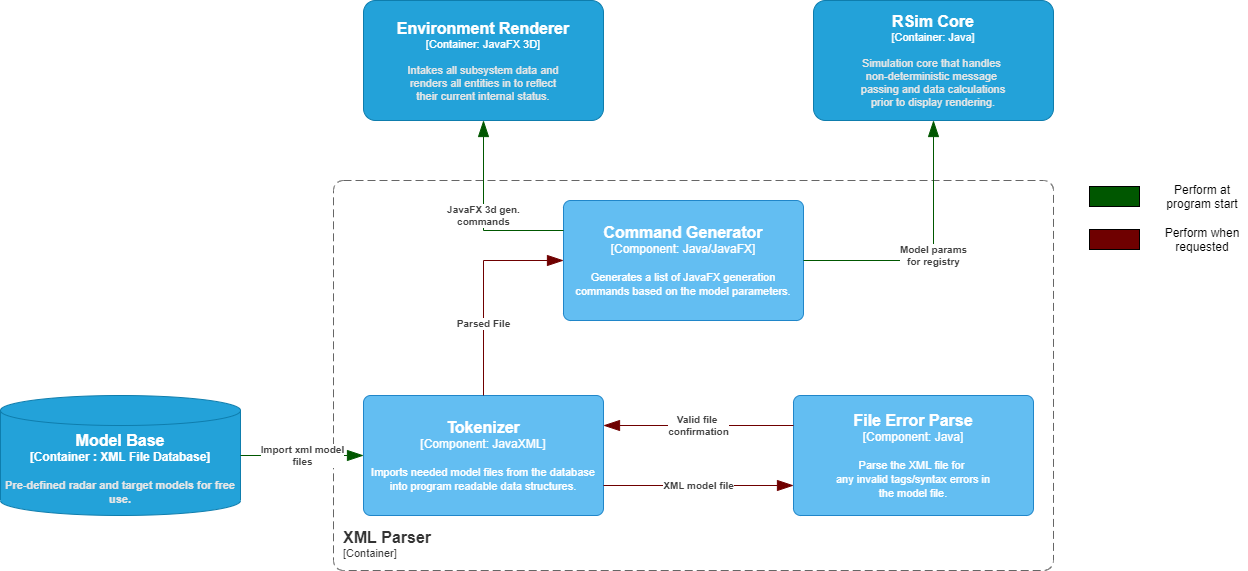

The diagram above was exported from draw.io. Its source (the exported page's mxGraphModel, read from the mxfile embedded in the PNG):
<mxGraphModel dx="1402" dy="165" grid="0" gridSize="10" guides="1" tooltips="1" connect="1" arrows="1" fold="1" page="0" pageScale="1" pageWidth="850" pageHeight="1100" background="#ffffff" math="0" shadow="0">
  <root>
    <mxCell id="0" />
    <mxCell id="1" parent="0" />
    <object placeholders="1" c4Name="XML Parser" c4Type="ContainerScopeBoundary" c4Application="Container" label="&lt;font style=&quot;font-size: 16px&quot;&gt;&lt;b&gt;&lt;div style=&quot;text-align: left&quot;&gt;%c4Name%&lt;/div&gt;&lt;/b&gt;&lt;/font&gt;&lt;div style=&quot;text-align: left&quot;&gt;[%c4Application%]&lt;/div&gt;" id="2">
      <mxCell style="rounded=1;fontSize=11;whiteSpace=wrap;html=1;dashed=1;arcSize=20;fillColor=none;strokeColor=#666666;fontColor=#333333;labelBackgroundColor=none;align=left;verticalAlign=bottom;labelBorderColor=none;spacingTop=0;spacing=10;dashPattern=8 4;metaEdit=1;rotatable=0;perimeter=rectanglePerimeter;noLabel=0;labelPadding=0;allowArrows=0;connectable=0;expand=0;recursiveResize=0;editable=1;pointerEvents=0;absoluteArcSize=1;points=[[0.25,0,0],[0.5,0,0],[0.75,0,0],[1,0.25,0],[1,0.5,0],[1,0.75,0],[0.75,1,0],[0.5,1,0],[0.25,1,0],[0,0.75,0],[0,0.5,0],[0,0.25,0]];" parent="1" vertex="1">
        <mxGeometry x="50" y="670" width="720" height="390" as="geometry" />
      </mxCell>
    </object>
    <object placeholders="1" c4Name="RSim Core" c4Type="Container" c4Technology="Java" c4Description="Simulation core that handles &#10;non-deterministic message &#10;passing and data calculations&#10;prior to display rendering." label="&lt;font style=&quot;font-size: 16px&quot;&gt;&lt;b&gt;%c4Name%&lt;/b&gt;&lt;/font&gt;&lt;div&gt;[%c4Type%: %c4Technology%]&lt;/div&gt;&lt;br&gt;&lt;div&gt;&lt;font style=&quot;font-size: 11px&quot;&gt;&lt;font color=&quot;#E6E6E6&quot;&gt;%c4Description%&lt;/font&gt;&lt;/div&gt;" id="6">
      <mxCell style="rounded=1;whiteSpace=wrap;html=1;fontSize=11;labelBackgroundColor=none;fillColor=#23A2D9;fontColor=#ffffff;align=center;arcSize=10;strokeColor=#0E7DAD;metaEdit=1;resizable=0;points=[[0.25,0,0],[0.5,0,0],[0.75,0,0],[1,0.25,0],[1,0.5,0],[1,0.75,0],[0.75,1,0],[0.5,1,0],[0.25,1,0],[0,0.75,0],[0,0.5,0],[0,0.25,0]];" parent="1" vertex="1">
        <mxGeometry x="530" y="490" width="240" height="120" as="geometry" />
      </mxCell>
    </object>
    <object placeholders="1" c4Name="Environment Renderer" c4Type="Container" c4Technology="JavaFX 3D" c4Description="Intakes all subsystem data and&#10;renders all entities in to reflect&#10;their current internal status." label="&lt;font style=&quot;font-size: 16px&quot;&gt;&lt;b&gt;%c4Name%&lt;/b&gt;&lt;/font&gt;&lt;div&gt;[%c4Type%: %c4Technology%]&lt;/div&gt;&lt;br&gt;&lt;div&gt;&lt;font style=&quot;font-size: 11px&quot;&gt;&lt;font color=&quot;#E6E6E6&quot;&gt;%c4Description%&lt;/font&gt;&lt;/div&gt;" id="7">
      <mxCell style="rounded=1;whiteSpace=wrap;html=1;fontSize=11;labelBackgroundColor=none;fillColor=#23A2D9;fontColor=#ffffff;align=center;arcSize=10;strokeColor=#0E7DAD;metaEdit=1;resizable=0;points=[[0.25,0,0],[0.5,0,0],[0.75,0,0],[1,0.25,0],[1,0.5,0],[1,0.75,0],[0.75,1,0],[0.5,1,0],[0.25,1,0],[0,0.75,0],[0,0.5,0],[0,0.25,0]];" parent="1" vertex="1">
        <mxGeometry x="80" y="490" width="240" height="120" as="geometry" />
      </mxCell>
    </object>
    <object placeholders="1" c4Type="Model Base" c4Container="Container " c4Technology="XML File Database" c4Description="Pre-defined radar and target models for free use." label="&lt;font style=&quot;font-size: 16px&quot;&gt;&lt;b&gt;%c4Type%&lt;/font&gt;&lt;div&gt;[%c4Container%:&amp;nbsp;%c4Technology%]&lt;/div&gt;&lt;br&gt;&lt;div&gt;&lt;font style=&quot;font-size: 11px&quot;&gt;&lt;font color=&quot;#E6E6E6&quot;&gt;%c4Description%&lt;/font&gt;&lt;/div&gt;" id="8">
      <mxCell style="shape=cylinder3;size=15;whiteSpace=wrap;html=1;boundedLbl=1;rounded=0;labelBackgroundColor=none;fillColor=#23A2D9;fontSize=12;fontColor=#ffffff;align=center;strokeColor=#0E7DAD;metaEdit=1;points=[[0.5,0,0],[1,0.25,0],[1,0.5,0],[1,0.75,0],[0.5,1,0],[0,0.75,0],[0,0.5,0],[0,0.25,0]];resizable=0;" parent="1" vertex="1">
        <mxGeometry x="-283" y="885" width="240" height="120" as="geometry" />
      </mxCell>
    </object>
    <object placeholders="1" c4Name="Tokenizer" c4Type="Component" c4Technology="JavaXML" c4Description="Imports needed model files from the database into program readable data structures." label="&lt;font style=&quot;font-size: 16px&quot;&gt;&lt;b&gt;%c4Name%&lt;/b&gt;&lt;/font&gt;&lt;div&gt;[%c4Type%: %c4Technology%]&lt;/div&gt;&lt;br&gt;&lt;div&gt;&lt;font style=&quot;font-size: 11px&quot;&gt;%c4Description%&lt;/font&gt;&lt;/div&gt;" id="12">
      <mxCell style="rounded=1;whiteSpace=wrap;html=1;labelBackgroundColor=none;fillColor=#63BEF2;fontColor=#ffffff;align=center;arcSize=6;strokeColor=#2086C9;metaEdit=1;resizable=0;points=[[0.25,0,0],[0.5,0,0],[0.75,0,0],[1,0.25,0],[1,0.5,0],[1,0.75,0],[0.75,1,0],[0.5,1,0],[0.25,1,0],[0,0.75,0],[0,0.5,0],[0,0.25,0]];" parent="1" vertex="1">
        <mxGeometry x="80" y="885" width="240" height="120" as="geometry" />
      </mxCell>
    </object>
    <object placeholders="1" c4Type="Relationship" c4Description="Import xml model&#10;files" label="&lt;div style=&quot;text-align: left&quot;&gt;&lt;div style=&quot;text-align: center&quot;&gt;&lt;b&gt;%c4Description%&lt;/b&gt;&lt;/div&gt;" id="13">
      <mxCell style="endArrow=blockThin;html=1;fontSize=10;fontColor=#404040;strokeWidth=1;endFill=1;strokeColor=#005700;elbow=vertical;metaEdit=1;endSize=14;startSize=14;jumpStyle=arc;jumpSize=16;rounded=0;edgeStyle=orthogonalEdgeStyle;exitX=1;exitY=0.5;exitDx=0;exitDy=0;exitPerimeter=0;entryX=0;entryY=0.5;entryDx=0;entryDy=0;entryPerimeter=0;fillColor=#008a00;" parent="1" source="8" target="12" edge="1">
        <mxGeometry width="240" relative="1" as="geometry">
          <mxPoint x="50" y="840" as="sourcePoint" />
          <mxPoint x="290" y="840" as="targetPoint" />
          <Array as="points">
            <mxPoint x="40" y="945" />
            <mxPoint x="40" y="945" />
          </Array>
        </mxGeometry>
      </mxCell>
    </object>
    <object placeholders="1" c4Name="File Error Parse" c4Type="Component" c4Technology="Java" c4Description="Parse the XML file for &#10;any invalid tags/syntax errors in&#10;the model file." label="&lt;font style=&quot;font-size: 16px&quot;&gt;&lt;b&gt;%c4Name%&lt;/b&gt;&lt;/font&gt;&lt;div&gt;[%c4Type%: %c4Technology%]&lt;/div&gt;&lt;br&gt;&lt;div&gt;&lt;font style=&quot;font-size: 11px&quot;&gt;%c4Description%&lt;/font&gt;&lt;/div&gt;" id="14">
      <mxCell style="rounded=1;whiteSpace=wrap;html=1;labelBackgroundColor=none;fillColor=#63BEF2;fontColor=#ffffff;align=center;arcSize=6;strokeColor=#2086C9;metaEdit=1;resizable=0;points=[[0.25,0,0],[0.5,0,0],[0.75,0,0],[1,0.25,0],[1,0.5,0],[1,0.75,0],[0.75,1,0],[0.5,1,0],[0.25,1,0],[0,0.75,0],[0,0.5,0],[0,0.25,0]];" parent="1" vertex="1">
        <mxGeometry x="510" y="885" width="240" height="120" as="geometry" />
      </mxCell>
    </object>
    <object placeholders="1" c4Type="Relationship" c4Description="XML model file" label="&lt;div style=&quot;text-align: left&quot;&gt;&lt;div style=&quot;text-align: center&quot;&gt;&lt;b&gt;%c4Description%&lt;/b&gt;&lt;/div&gt;" id="15">
      <mxCell style="endArrow=blockThin;html=1;fontSize=10;fontColor=#404040;strokeWidth=1;endFill=1;strokeColor=#6F0000;elbow=vertical;metaEdit=1;endSize=14;startSize=14;jumpStyle=arc;jumpSize=16;rounded=0;edgeStyle=orthogonalEdgeStyle;exitX=1;exitY=0.75;exitDx=0;exitDy=0;exitPerimeter=0;entryX=0;entryY=0.75;entryDx=0;entryDy=0;entryPerimeter=0;fillColor=#a20025;" parent="1" source="12" target="14" edge="1">
        <mxGeometry width="240" relative="1" as="geometry">
          <mxPoint x="400" y="1100" as="sourcePoint" />
          <mxPoint x="640" y="1100" as="targetPoint" />
          <Array as="points">
            <mxPoint x="410" y="975" />
            <mxPoint x="410" y="975" />
          </Array>
        </mxGeometry>
      </mxCell>
    </object>
    <object placeholders="1" c4Type="Relationship" c4Description="Valid file &#10;confirmation" label="&lt;div style=&quot;text-align: left&quot;&gt;&lt;div style=&quot;text-align: center&quot;&gt;&lt;b&gt;%c4Description%&lt;/b&gt;&lt;/div&gt;" id="16">
      <mxCell style="endArrow=blockThin;html=1;fontSize=10;fontColor=#404040;strokeWidth=1;endFill=1;strokeColor=#6F0000;elbow=vertical;metaEdit=1;endSize=14;startSize=14;jumpStyle=arc;jumpSize=16;rounded=0;edgeStyle=orthogonalEdgeStyle;exitX=0;exitY=0.25;exitDx=0;exitDy=0;exitPerimeter=0;entryX=1;entryY=0.25;entryDx=0;entryDy=0;entryPerimeter=0;fillColor=#a20025;" parent="1" source="14" target="12" edge="1">
        <mxGeometry width="240" relative="1" as="geometry">
          <mxPoint x="250" y="890" as="sourcePoint" />
          <mxPoint x="490" y="890" as="targetPoint" />
        </mxGeometry>
      </mxCell>
    </object>
    <object placeholders="1" c4Name="Command Generator" c4Type="Component" c4Technology="Java/JavaFX" c4Description="Generates a list of JavaFX generation commands based on the model parameters." label="&lt;font style=&quot;font-size: 16px&quot;&gt;&lt;b&gt;%c4Name%&lt;/b&gt;&lt;/font&gt;&lt;div&gt;[%c4Type%: %c4Technology%]&lt;/div&gt;&lt;br&gt;&lt;div&gt;&lt;font style=&quot;font-size: 11px&quot;&gt;%c4Description%&lt;/font&gt;&lt;/div&gt;" id="17">
      <mxCell style="rounded=1;whiteSpace=wrap;html=1;labelBackgroundColor=none;fillColor=#63BEF2;fontColor=#ffffff;align=center;arcSize=6;strokeColor=#2086C9;metaEdit=1;resizable=0;points=[[0.25,0,0],[0.5,0,0],[0.75,0,0],[1,0.25,0],[1,0.5,0],[1,0.75,0],[0.75,1,0],[0.5,1,0],[0.25,1,0],[0,0.75,0],[0,0.5,0],[0,0.25,0]];" parent="1" vertex="1">
        <mxGeometry x="280" y="690" width="240" height="120" as="geometry" />
      </mxCell>
    </object>
    <object placeholders="1" c4Type="Relationship" c4Description="Parsed File" label="&lt;div style=&quot;text-align: left&quot;&gt;&lt;div style=&quot;text-align: center&quot;&gt;&lt;b&gt;%c4Description%&lt;/b&gt;&lt;/div&gt;" id="18">
      <mxCell style="endArrow=blockThin;html=1;fontSize=10;fontColor=#404040;strokeWidth=1;endFill=1;strokeColor=#6F0000;elbow=vertical;metaEdit=1;endSize=14;startSize=14;jumpStyle=arc;jumpSize=16;rounded=0;edgeStyle=orthogonalEdgeStyle;exitX=0.5;exitY=0;exitDx=0;exitDy=0;exitPerimeter=0;entryX=0;entryY=0.5;entryDx=0;entryDy=0;entryPerimeter=0;fillColor=#a20025;" parent="1" source="12" target="17" edge="1">
        <mxGeometry x="-0.3331" width="240" relative="1" as="geometry">
          <mxPoint x="210" y="760" as="sourcePoint" />
          <mxPoint x="260" y="760" as="targetPoint" />
          <mxPoint as="offset" />
        </mxGeometry>
      </mxCell>
    </object>
    <object placeholders="1" c4Type="Relationship" c4Description="Model params&#10;for registry" label="&lt;div style=&quot;text-align: left&quot;&gt;&lt;div style=&quot;text-align: center&quot;&gt;&lt;b&gt;%c4Description%&lt;/b&gt;&lt;/div&gt;" id="20">
      <mxCell style="endArrow=blockThin;html=1;fontSize=10;fontColor=#404040;strokeWidth=1;endFill=1;strokeColor=#005700;elbow=vertical;metaEdit=1;endSize=14;startSize=14;jumpStyle=arc;jumpSize=16;rounded=0;edgeStyle=orthogonalEdgeStyle;exitX=1;exitY=0.5;exitDx=0;exitDy=0;exitPerimeter=0;entryX=0.5;entryY=1;entryDx=0;entryDy=0;entryPerimeter=0;fillColor=#008a00;" parent="1" source="17" target="6" edge="1">
        <mxGeometry width="240" relative="1" as="geometry">
          <mxPoint x="210" y="790" as="sourcePoint" />
          <mxPoint x="450" y="790" as="targetPoint" />
        </mxGeometry>
      </mxCell>
    </object>
    <object placeholders="1" c4Type="Relationship" c4Description="JavaFX 3d gen.&#10;commands" label="&lt;div style=&quot;text-align: left&quot;&gt;&lt;div style=&quot;text-align: center&quot;&gt;&lt;b&gt;%c4Description%&lt;/b&gt;&lt;/div&gt;" id="21">
      <mxCell style="endArrow=blockThin;html=1;fontSize=10;fontColor=#404040;strokeWidth=1;endFill=1;strokeColor=#005700;elbow=vertical;metaEdit=1;endSize=14;startSize=14;jumpStyle=arc;jumpSize=16;rounded=0;edgeStyle=orthogonalEdgeStyle;entryX=0.5;entryY=1;entryDx=0;entryDy=0;entryPerimeter=0;exitX=0;exitY=0.25;exitDx=0;exitDy=0;exitPerimeter=0;fillColor=#008a00;" parent="1" source="17" target="7" edge="1">
        <mxGeometry width="240" relative="1" as="geometry">
          <mxPoint x="210" y="790" as="sourcePoint" />
          <mxPoint x="450" y="790" as="targetPoint" />
        </mxGeometry>
      </mxCell>
    </object>
    <mxCell id="22" value="" style="rounded=0;whiteSpace=wrap;html=1;fillColor=#005700;" parent="1" vertex="1">
      <mxGeometry x="806" y="676" width="50" height="20" as="geometry" />
    </mxCell>
    <mxCell id="23" value="Perform at program start" style="text;html=1;strokeColor=none;fillColor=none;align=center;verticalAlign=middle;whiteSpace=wrap;rounded=0;" parent="1" vertex="1">
      <mxGeometry x="874" y="671" width="90" height="30" as="geometry" />
    </mxCell>
    <mxCell id="24" value="" style="rounded=0;whiteSpace=wrap;html=1;fillColor=#6F0000;" parent="1" vertex="1">
      <mxGeometry x="806" y="719" width="50" height="20" as="geometry" />
    </mxCell>
    <mxCell id="26" value="Perform when requested" style="text;html=1;strokeColor=none;fillColor=none;align=center;verticalAlign=middle;whiteSpace=wrap;rounded=0;" parent="1" vertex="1">
      <mxGeometry x="874" y="714" width="90" height="30" as="geometry" />
    </mxCell>
  </root>
</mxGraphModel>